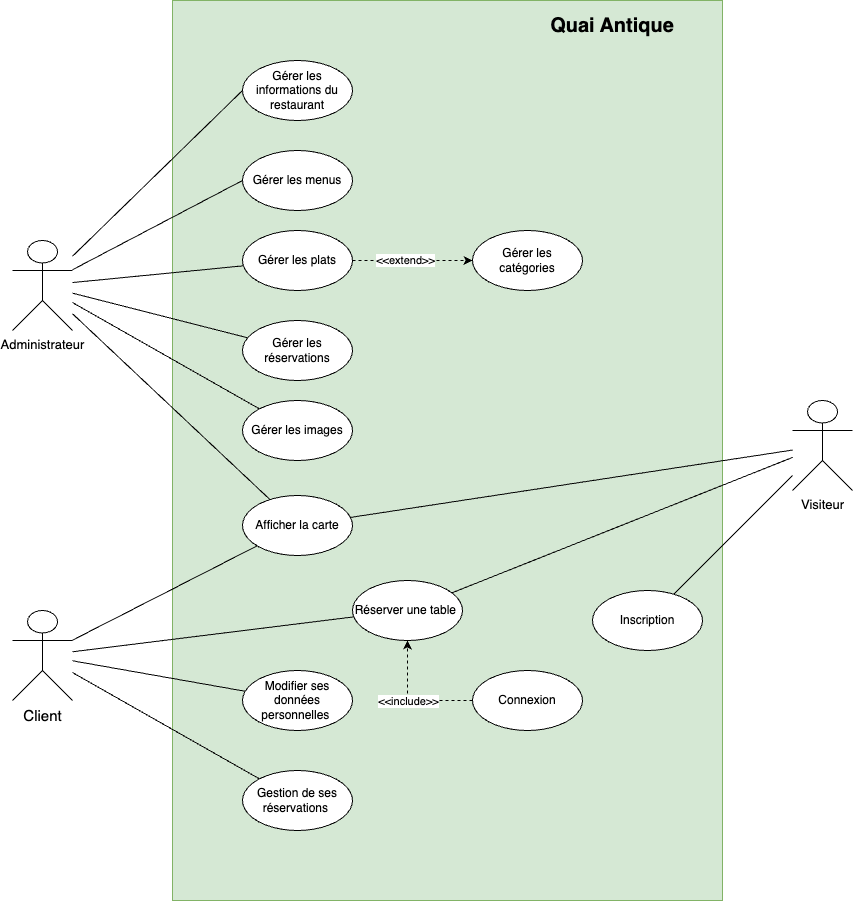

The diagram above was exported from draw.io. Its source (the exported page's mxGraphModel, read from the mxfile embedded in the PNG):
<mxGraphModel dx="1310" dy="1002" grid="1" gridSize="10" guides="1" tooltips="1" connect="1" arrows="1" fold="1" page="1" pageScale="1" pageWidth="827" pageHeight="1169" math="0" shadow="0">
  <root>
    <mxCell id="0" />
    <mxCell id="1" parent="0" />
    <mxCell id="_G3g5uM6ULP5Mstr5q0o-2" value="" style="rounded=0;whiteSpace=wrap;html=1;fillColor=#d5e8d4;strokeColor=#82b366;" vertex="1" parent="1">
      <mxGeometry x="260" y="50" width="550" height="900" as="geometry" />
    </mxCell>
    <mxCell id="_G3g5uM6ULP5Mstr5q0o-3" value="&lt;font style=&quot;font-size: 20px;&quot;&gt;Quai Antique&lt;/font&gt;" style="text;html=1;align=center;verticalAlign=middle;whiteSpace=wrap;rounded=0;fontStyle=1;fontSize=15;" vertex="1" parent="1">
      <mxGeometry x="620" y="60" width="160" height="30" as="geometry" />
    </mxCell>
    <mxCell id="_G3g5uM6ULP5Mstr5q0o-23" style="rounded=0;orthogonalLoop=1;jettySize=auto;html=1;entryX=0;entryY=0.5;entryDx=0;entryDy=0;endArrow=none;startFill=0;" edge="1" parent="1" source="_G3g5uM6ULP5Mstr5q0o-4" target="_G3g5uM6ULP5Mstr5q0o-8">
      <mxGeometry relative="1" as="geometry" />
    </mxCell>
    <mxCell id="_G3g5uM6ULP5Mstr5q0o-24" style="rounded=0;orthogonalLoop=1;jettySize=auto;html=1;entryX=0;entryY=0.5;entryDx=0;entryDy=0;endArrow=none;startFill=0;" edge="1" parent="1" source="_G3g5uM6ULP5Mstr5q0o-4" target="_G3g5uM6ULP5Mstr5q0o-9">
      <mxGeometry relative="1" as="geometry" />
    </mxCell>
    <mxCell id="_G3g5uM6ULP5Mstr5q0o-25" style="rounded=0;orthogonalLoop=1;jettySize=auto;html=1;endArrow=none;startFill=0;" edge="1" parent="1" source="_G3g5uM6ULP5Mstr5q0o-4" target="_G3g5uM6ULP5Mstr5q0o-10">
      <mxGeometry relative="1" as="geometry" />
    </mxCell>
    <mxCell id="_G3g5uM6ULP5Mstr5q0o-26" style="rounded=0;orthogonalLoop=1;jettySize=auto;html=1;endArrow=none;startFill=0;" edge="1" parent="1" source="_G3g5uM6ULP5Mstr5q0o-4" target="_G3g5uM6ULP5Mstr5q0o-11">
      <mxGeometry relative="1" as="geometry" />
    </mxCell>
    <mxCell id="_G3g5uM6ULP5Mstr5q0o-28" style="rounded=0;orthogonalLoop=1;jettySize=auto;html=1;endArrow=none;startFill=0;" edge="1" parent="1" source="_G3g5uM6ULP5Mstr5q0o-4" target="_G3g5uM6ULP5Mstr5q0o-13">
      <mxGeometry relative="1" as="geometry" />
    </mxCell>
    <mxCell id="_G3g5uM6ULP5Mstr5q0o-4" value="Administrateur" style="shape=umlActor;verticalLabelPosition=bottom;verticalAlign=top;html=1;outlineConnect=0;fontSize=13;" vertex="1" parent="1">
      <mxGeometry x="100" y="290" width="60" height="90" as="geometry" />
    </mxCell>
    <mxCell id="_G3g5uM6ULP5Mstr5q0o-31" style="rounded=0;orthogonalLoop=1;jettySize=auto;html=1;endArrow=none;startFill=0;" edge="1" parent="1" source="_G3g5uM6ULP5Mstr5q0o-5" target="_G3g5uM6ULP5Mstr5q0o-13">
      <mxGeometry relative="1" as="geometry" />
    </mxCell>
    <mxCell id="_G3g5uM6ULP5Mstr5q0o-32" style="rounded=0;orthogonalLoop=1;jettySize=auto;html=1;endArrow=none;startFill=0;" edge="1" parent="1" source="_G3g5uM6ULP5Mstr5q0o-5" target="_G3g5uM6ULP5Mstr5q0o-17">
      <mxGeometry relative="1" as="geometry" />
    </mxCell>
    <mxCell id="_G3g5uM6ULP5Mstr5q0o-33" style="rounded=0;orthogonalLoop=1;jettySize=auto;html=1;endArrow=none;startFill=0;" edge="1" parent="1" source="_G3g5uM6ULP5Mstr5q0o-5" target="_G3g5uM6ULP5Mstr5q0o-18">
      <mxGeometry relative="1" as="geometry" />
    </mxCell>
    <mxCell id="_G3g5uM6ULP5Mstr5q0o-34" style="rounded=0;orthogonalLoop=1;jettySize=auto;html=1;endArrow=none;startFill=0;" edge="1" parent="1" source="_G3g5uM6ULP5Mstr5q0o-5" target="_G3g5uM6ULP5Mstr5q0o-19">
      <mxGeometry relative="1" as="geometry" />
    </mxCell>
    <mxCell id="_G3g5uM6ULP5Mstr5q0o-5" value="&lt;font style=&quot;font-size: 15px;&quot;&gt;Client&lt;/font&gt;" style="shape=umlActor;verticalLabelPosition=bottom;verticalAlign=top;html=1;outlineConnect=0;fontSize=13;" vertex="1" parent="1">
      <mxGeometry x="100" y="660" width="60" height="90" as="geometry" />
    </mxCell>
    <mxCell id="_G3g5uM6ULP5Mstr5q0o-37" style="rounded=0;orthogonalLoop=1;jettySize=auto;html=1;endArrow=none;startFill=0;" edge="1" parent="1" source="_G3g5uM6ULP5Mstr5q0o-6" target="_G3g5uM6ULP5Mstr5q0o-21">
      <mxGeometry relative="1" as="geometry" />
    </mxCell>
    <mxCell id="_G3g5uM6ULP5Mstr5q0o-38" style="rounded=0;orthogonalLoop=1;jettySize=auto;html=1;endArrow=none;startFill=0;" edge="1" parent="1" source="_G3g5uM6ULP5Mstr5q0o-6" target="_G3g5uM6ULP5Mstr5q0o-13">
      <mxGeometry relative="1" as="geometry" />
    </mxCell>
    <mxCell id="_G3g5uM6ULP5Mstr5q0o-39" style="rounded=0;orthogonalLoop=1;jettySize=auto;html=1;endArrow=none;startFill=0;" edge="1" parent="1" source="_G3g5uM6ULP5Mstr5q0o-6" target="_G3g5uM6ULP5Mstr5q0o-19">
      <mxGeometry relative="1" as="geometry" />
    </mxCell>
    <mxCell id="_G3g5uM6ULP5Mstr5q0o-6" value="Visiteur" style="shape=umlActor;verticalLabelPosition=bottom;verticalAlign=top;html=1;outlineConnect=0;fontSize=13;" vertex="1" parent="1">
      <mxGeometry x="880" y="450" width="60" height="90" as="geometry" />
    </mxCell>
    <mxCell id="_G3g5uM6ULP5Mstr5q0o-8" value="Gérer les informations du restaurant" style="ellipse;whiteSpace=wrap;html=1;" vertex="1" parent="1">
      <mxGeometry x="330" y="110" width="110" height="60" as="geometry" />
    </mxCell>
    <mxCell id="_G3g5uM6ULP5Mstr5q0o-9" value="Gérer les menus" style="ellipse;whiteSpace=wrap;html=1;" vertex="1" parent="1">
      <mxGeometry x="330" y="200" width="110" height="60" as="geometry" />
    </mxCell>
    <mxCell id="_G3g5uM6ULP5Mstr5q0o-29" style="edgeStyle=orthogonalEdgeStyle;rounded=0;orthogonalLoop=1;jettySize=auto;html=1;dashed=1;" edge="1" parent="1" source="_G3g5uM6ULP5Mstr5q0o-10" target="_G3g5uM6ULP5Mstr5q0o-22">
      <mxGeometry relative="1" as="geometry" />
    </mxCell>
    <mxCell id="_G3g5uM6ULP5Mstr5q0o-30" value="&amp;lt;&amp;lt;extend&amp;gt;&amp;gt;" style="edgeLabel;html=1;align=center;verticalAlign=middle;resizable=0;points=[];" vertex="1" connectable="0" parent="_G3g5uM6ULP5Mstr5q0o-29">
      <mxGeometry x="-0.1417" y="1" relative="1" as="geometry">
        <mxPoint as="offset" />
      </mxGeometry>
    </mxCell>
    <mxCell id="_G3g5uM6ULP5Mstr5q0o-10" value="Gérer les plats" style="ellipse;whiteSpace=wrap;html=1;" vertex="1" parent="1">
      <mxGeometry x="330" y="280" width="110" height="60" as="geometry" />
    </mxCell>
    <mxCell id="_G3g5uM6ULP5Mstr5q0o-11" value="Gérer les ré&lt;span style=&quot;color: rgba(0, 0, 0, 0); font-family: monospace; font-size: 0px; text-align: start; text-wrap-mode: nowrap;&quot;&gt;%3CmxGraphModel%3E%3Croot%3E%3CmxCell%20id%3D%220%22%2F%3E%3CmxCell%20id%3D%221%22%20parent%3D%220%22%2F%3E%3CmxCell%20id%3D%222%22%20value%3D%22G%C3%A9rer%20les%20plats%22%20style%3D%22ellipse%3BwhiteSpace%3Dwrap%3Bhtml%3D1%3B%22%20vertex%3D%221%22%20parent%3D%221%22%3E%3CmxGeometry%20x%3D%22330%22%20y%3D%22270%22%20width%3D%22110%22%20height%3D%2260%22%20as%3D%22geometry%22%2F%3E%3C%2FmxCell%3E%3C%2Froot%3E%3C%2FmxGraphModel%3E&lt;/span&gt;servations" style="ellipse;whiteSpace=wrap;html=1;" vertex="1" parent="1">
      <mxGeometry x="330" y="370" width="110" height="60" as="geometry" />
    </mxCell>
    <mxCell id="_G3g5uM6ULP5Mstr5q0o-12" value="Gérer les images" style="ellipse;whiteSpace=wrap;html=1;" vertex="1" parent="1">
      <mxGeometry x="330" y="450" width="110" height="60" as="geometry" />
    </mxCell>
    <mxCell id="_G3g5uM6ULP5Mstr5q0o-13" value="Afficher la carte" style="ellipse;whiteSpace=wrap;html=1;" vertex="1" parent="1">
      <mxGeometry x="330" y="545" width="110" height="60" as="geometry" />
    </mxCell>
    <mxCell id="_G3g5uM6ULP5Mstr5q0o-17" value="Modifier s&lt;span style=&quot;background-color: transparent; color: light-dark(rgb(0, 0, 0), rgb(255, 255, 255));&quot;&gt;es données personnelles&amp;nbsp;&lt;/span&gt;" style="ellipse;whiteSpace=wrap;html=1;" vertex="1" parent="1">
      <mxGeometry x="330" y="720" width="110" height="60" as="geometry" />
    </mxCell>
    <mxCell id="_G3g5uM6ULP5Mstr5q0o-18" value="Gestion de ses réservations&amp;nbsp;" style="ellipse;whiteSpace=wrap;html=1;" vertex="1" parent="1">
      <mxGeometry x="330" y="820" width="110" height="60" as="geometry" />
    </mxCell>
    <mxCell id="_G3g5uM6ULP5Mstr5q0o-19" value="Réserver une table&amp;nbsp;" style="ellipse;whiteSpace=wrap;html=1;" vertex="1" parent="1">
      <mxGeometry x="440" y="630" width="110" height="60" as="geometry" />
    </mxCell>
    <mxCell id="_G3g5uM6ULP5Mstr5q0o-35" style="edgeStyle=orthogonalEdgeStyle;rounded=0;orthogonalLoop=1;jettySize=auto;html=1;dashed=1;" edge="1" parent="1" source="_G3g5uM6ULP5Mstr5q0o-20" target="_G3g5uM6ULP5Mstr5q0o-19">
      <mxGeometry relative="1" as="geometry" />
    </mxCell>
    <mxCell id="_G3g5uM6ULP5Mstr5q0o-36" value="&amp;lt;&amp;lt;include&amp;gt;&amp;gt;" style="edgeLabel;html=1;align=center;verticalAlign=middle;resizable=0;points=[];" vertex="1" connectable="0" parent="_G3g5uM6ULP5Mstr5q0o-35">
      <mxGeometry x="0.0465" relative="1" as="geometry">
        <mxPoint as="offset" />
      </mxGeometry>
    </mxCell>
    <mxCell id="_G3g5uM6ULP5Mstr5q0o-20" value="Connexion" style="ellipse;whiteSpace=wrap;html=1;" vertex="1" parent="1">
      <mxGeometry x="560" y="720" width="110" height="60" as="geometry" />
    </mxCell>
    <mxCell id="_G3g5uM6ULP5Mstr5q0o-21" value="Inscription" style="ellipse;whiteSpace=wrap;html=1;" vertex="1" parent="1">
      <mxGeometry x="680" y="640" width="110" height="60" as="geometry" />
    </mxCell>
    <mxCell id="_G3g5uM6ULP5Mstr5q0o-22" value="Gérer les catégories" style="ellipse;whiteSpace=wrap;html=1;" vertex="1" parent="1">
      <mxGeometry x="560" y="280" width="110" height="60" as="geometry" />
    </mxCell>
    <mxCell id="_G3g5uM6ULP5Mstr5q0o-27" style="rounded=0;orthogonalLoop=1;jettySize=auto;html=1;endArrow=none;startFill=0;" edge="1" parent="1" source="_G3g5uM6ULP5Mstr5q0o-4" target="_G3g5uM6ULP5Mstr5q0o-12">
      <mxGeometry relative="1" as="geometry">
        <mxPoint x="220" y="350" as="sourcePoint" />
        <mxPoint x="395" y="394" as="targetPoint" />
      </mxGeometry>
    </mxCell>
  </root>
</mxGraphModel>